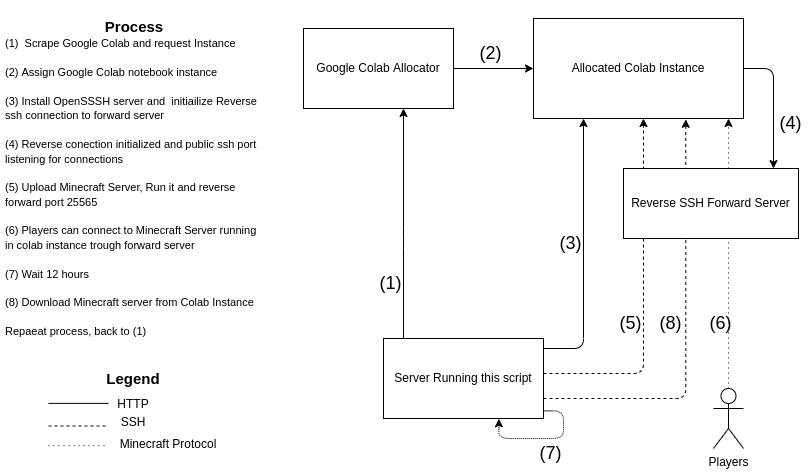

The diagram above was exported from draw.io. Its source (the exported page's mxGraphModel, read from the mxfile embedded in the PNG):
<mxGraphModel dx="2366" dy="1049" grid="1" gridSize="10" guides="1" tooltips="1" connect="1" arrows="1" fold="1" page="1" pageScale="1" pageWidth="3000" pageHeight="1920" math="0" shadow="0">
  <root>
    <mxCell id="0" />
    <mxCell id="1" parent="0" />
    <mxCell id="Sb6CSQGONINLOAKbrc4_-7" style="edgeStyle=orthogonalEdgeStyle;rounded=1;orthogonalLoop=1;jettySize=auto;html=1;" parent="1" source="Sb6CSQGONINLOAKbrc4_-1" target="Sb6CSQGONINLOAKbrc4_-3" edge="1">
      <mxGeometry relative="1" as="geometry">
        <Array as="points">
          <mxPoint x="930" y="670" />
        </Array>
      </mxGeometry>
    </mxCell>
    <mxCell id="Sb6CSQGONINLOAKbrc4_-8" style="edgeStyle=orthogonalEdgeStyle;rounded=1;orthogonalLoop=1;jettySize=auto;html=1;" parent="1" source="Sb6CSQGONINLOAKbrc4_-1" target="Sb6CSQGONINLOAKbrc4_-2" edge="1">
      <mxGeometry relative="1" as="geometry">
        <Array as="points">
          <mxPoint x="750" y="560" />
          <mxPoint x="750" y="560" />
        </Array>
      </mxGeometry>
    </mxCell>
    <mxCell id="Sb6CSQGONINLOAKbrc4_-23" style="edgeStyle=orthogonalEdgeStyle;rounded=1;orthogonalLoop=1;jettySize=auto;html=1;dashed=1;" parent="1" source="Sb6CSQGONINLOAKbrc4_-1" target="Sb6CSQGONINLOAKbrc4_-3" edge="1">
      <mxGeometry relative="1" as="geometry">
        <Array as="points">
          <mxPoint x="990" y="695" />
        </Array>
      </mxGeometry>
    </mxCell>
    <mxCell id="Sb6CSQGONINLOAKbrc4_-30" style="edgeStyle=orthogonalEdgeStyle;rounded=1;orthogonalLoop=1;jettySize=auto;html=1;entryX=0.725;entryY=1.008;entryDx=0;entryDy=0;entryPerimeter=0;dashed=1;" parent="1" source="Sb6CSQGONINLOAKbrc4_-1" target="Sb6CSQGONINLOAKbrc4_-3" edge="1">
      <mxGeometry relative="1" as="geometry">
        <Array as="points">
          <mxPoint x="1032" y="720" />
        </Array>
      </mxGeometry>
    </mxCell>
    <mxCell id="Sb6CSQGONINLOAKbrc4_-1" value="Server Running this script" style="rounded=0;whiteSpace=wrap;html=1;" parent="1" vertex="1">
      <mxGeometry x="730" y="660" width="160" height="80" as="geometry" />
    </mxCell>
    <mxCell id="Sb6CSQGONINLOAKbrc4_-9" style="edgeStyle=orthogonalEdgeStyle;rounded=1;orthogonalLoop=1;jettySize=auto;html=1;" parent="1" source="Sb6CSQGONINLOAKbrc4_-2" target="Sb6CSQGONINLOAKbrc4_-3" edge="1">
      <mxGeometry relative="1" as="geometry" />
    </mxCell>
    <mxCell id="Sb6CSQGONINLOAKbrc4_-2" value="Google Colab Allocator" style="rounded=0;whiteSpace=wrap;html=1;" parent="1" vertex="1">
      <mxGeometry x="650" y="350" width="150" height="80" as="geometry" />
    </mxCell>
    <mxCell id="Sb6CSQGONINLOAKbrc4_-21" style="edgeStyle=orthogonalEdgeStyle;rounded=1;orthogonalLoop=1;jettySize=auto;html=1;" parent="1" source="Sb6CSQGONINLOAKbrc4_-3" target="Sb6CSQGONINLOAKbrc4_-20" edge="1">
      <mxGeometry relative="1" as="geometry">
        <Array as="points">
          <mxPoint x="1120" y="390" />
        </Array>
      </mxGeometry>
    </mxCell>
    <mxCell id="Sb6CSQGONINLOAKbrc4_-3" value="Allocated Colab Instance" style="rounded=0;whiteSpace=wrap;html=1;" parent="1" vertex="1">
      <mxGeometry x="880" y="340" width="210" height="100" as="geometry" />
    </mxCell>
    <mxCell id="3bMeUbxLHmOfJkNS5nh0-15" style="edgeStyle=orthogonalEdgeStyle;rounded=0;orthogonalLoop=1;jettySize=auto;html=1;fontSize=18;dashed=1;dashPattern=1 4;" parent="1" source="Sb6CSQGONINLOAKbrc4_-28" edge="1">
      <mxGeometry relative="1" as="geometry">
        <mxPoint x="1075" y="440" as="targetPoint" />
        <Array as="points" />
      </mxGeometry>
    </mxCell>
    <mxCell id="Sb6CSQGONINLOAKbrc4_-28" value="Players" style="shape=umlActor;verticalLabelPosition=bottom;verticalAlign=top;html=1;outlineConnect=0;" parent="1" vertex="1">
      <mxGeometry x="1060" y="710" width="30" height="60" as="geometry" />
    </mxCell>
    <mxCell id="Sb6CSQGONINLOAKbrc4_-33" style="edgeStyle=orthogonalEdgeStyle;rounded=1;orthogonalLoop=1;jettySize=auto;html=1;entryX=0.721;entryY=1.004;entryDx=0;entryDy=0;entryPerimeter=0;dashed=1;dashPattern=1 1;exitX=1;exitY=0.904;exitDx=0;exitDy=0;exitPerimeter=0;" parent="1" source="Sb6CSQGONINLOAKbrc4_-1" target="Sb6CSQGONINLOAKbrc4_-1" edge="1">
      <mxGeometry relative="1" as="geometry">
        <Array as="points">
          <mxPoint x="910" y="732" />
          <mxPoint x="910" y="760" />
          <mxPoint x="845" y="760" />
        </Array>
      </mxGeometry>
    </mxCell>
    <mxCell id="Sb6CSQGONINLOAKbrc4_-20" value="Reverse SSH Forward Server" style="rounded=0;whiteSpace=wrap;html=1;" parent="1" vertex="1">
      <mxGeometry x="970" y="490" width="175" height="70" as="geometry" />
    </mxCell>
    <mxCell id="3bMeUbxLHmOfJkNS5nh0-6" value="" style="sketch=0;pointerEvents=1;shadow=0;dashed=0;html=1;strokeColor=none;fillColor=#FFFFFF;labelPosition=center;verticalLabelPosition=bottom;verticalAlign=top;outlineConnect=0;align=center;shape=mxgraph.office.concepts.clock;gradientColor=none;" parent="1" vertex="1">
      <mxGeometry x="860" y="765" width="20" height="20" as="geometry" />
    </mxCell>
    <mxCell id="3bMeUbxLHmOfJkNS5nh0-8" value="&lt;br&gt;&lt;div style=&quot;text-align: center;&quot;&gt;&lt;b style=&quot;background-color: initial;&quot;&gt;&lt;font style=&quot;font-size: 15px;&quot;&gt;Process&lt;/font&gt;&lt;/b&gt;&lt;/div&gt;&lt;span style=&quot;font-size: 11px;&quot;&gt;(1)&amp;nbsp; Scrape Google Colab and request Instance&lt;/span&gt;&lt;br&gt;&lt;br&gt;&lt;span style=&quot;font-size: 11px;&quot;&gt;(2) Assign Google Colab notebook instance&lt;br&gt;&lt;/span&gt;&lt;span style=&quot;font-size: 11px;&quot;&gt;&lt;br&gt;&lt;/span&gt;&lt;span style=&quot;font-size: 11px;&quot;&gt;(3) Install OpenSSSH server and&amp;nbsp; initiailize Reverse ssh connection to forward server&lt;br&gt;&lt;/span&gt;&lt;span style=&quot;font-size: 11px;&quot;&gt;&lt;br&gt;&lt;/span&gt;&lt;span style=&quot;font-size: 11px;&quot;&gt;(4) Reverse conection initialized and public ssh port listening for connections&lt;br&gt;&lt;/span&gt;&lt;span style=&quot;font-size: 11px;&quot;&gt;&lt;br&gt;&lt;/span&gt;&lt;span style=&quot;font-size: 11px;&quot;&gt;(5) Upload Minecraft Server, Run it and reverse forward port 25565&lt;br&gt;&lt;/span&gt;&lt;span style=&quot;font-size: 11px;&quot;&gt;&lt;br&gt;(6) Players can connect to Minecraft Server running in colab instance trough forward server&lt;br&gt;&lt;br&gt;&lt;/span&gt;&lt;span style=&quot;font-size: 11px; text-align: center;&quot;&gt;(7) Wait 12 hours&lt;br&gt;&lt;/span&gt;&lt;span style=&quot;font-size: 11px;&quot;&gt;&lt;br&gt;(8) Download Minecraft server from Colab Instance&lt;br&gt;&lt;br&gt;Repaeat process, back to (1)&lt;br&gt;&lt;br&gt;&lt;/span&gt;" style="text;html=1;strokeColor=none;fillColor=none;align=left;verticalAlign=middle;whiteSpace=wrap;rounded=0;" parent="1" vertex="1">
      <mxGeometry x="350" y="340" width="260" height="320" as="geometry" />
    </mxCell>
    <mxCell id="3bMeUbxLHmOfJkNS5nh0-10" value="(1)" style="text;html=1;strokeColor=none;fillColor=none;align=center;verticalAlign=middle;whiteSpace=wrap;rounded=0;fontSize=18;" parent="1" vertex="1">
      <mxGeometry x="720" y="590" width="35" height="30" as="geometry" />
    </mxCell>
    <mxCell id="3bMeUbxLHmOfJkNS5nh0-12" value="(2)" style="text;html=1;strokeColor=none;fillColor=none;align=center;verticalAlign=middle;whiteSpace=wrap;rounded=0;fontSize=18;" parent="1" vertex="1">
      <mxGeometry x="820" y="360" width="35" height="30" as="geometry" />
    </mxCell>
    <mxCell id="3bMeUbxLHmOfJkNS5nh0-13" value="(4)" style="text;html=1;strokeColor=none;fillColor=none;align=center;verticalAlign=middle;whiteSpace=wrap;rounded=0;fontSize=18;" parent="1" vertex="1">
      <mxGeometry x="1120" y="430" width="35" height="30" as="geometry" />
    </mxCell>
    <mxCell id="3bMeUbxLHmOfJkNS5nh0-14" value="(5)" style="text;html=1;strokeColor=none;fillColor=none;align=center;verticalAlign=middle;whiteSpace=wrap;rounded=0;fontSize=18;" parent="1" vertex="1">
      <mxGeometry x="960" y="630" width="35" height="30" as="geometry" />
    </mxCell>
    <mxCell id="3bMeUbxLHmOfJkNS5nh0-17" value="(3)" style="text;html=1;strokeColor=none;fillColor=none;align=center;verticalAlign=middle;whiteSpace=wrap;rounded=0;fontSize=18;" parent="1" vertex="1">
      <mxGeometry x="900" y="550" width="35" height="30" as="geometry" />
    </mxCell>
    <mxCell id="3bMeUbxLHmOfJkNS5nh0-19" value="(8)" style="text;html=1;strokeColor=none;fillColor=none;align=center;verticalAlign=middle;whiteSpace=wrap;rounded=0;fontSize=18;" parent="1" vertex="1">
      <mxGeometry x="1000" y="630" width="35" height="30" as="geometry" />
    </mxCell>
    <mxCell id="3bMeUbxLHmOfJkNS5nh0-20" value="(6)" style="text;html=1;strokeColor=none;fillColor=none;align=center;verticalAlign=middle;whiteSpace=wrap;rounded=0;fontSize=18;" parent="1" vertex="1">
      <mxGeometry x="1050" y="630" width="35" height="30" as="geometry" />
    </mxCell>
    <mxCell id="3bMeUbxLHmOfJkNS5nh0-21" value="(7)" style="text;html=1;strokeColor=none;fillColor=none;align=center;verticalAlign=middle;whiteSpace=wrap;rounded=0;fontSize=18;" parent="1" vertex="1">
      <mxGeometry x="880" y="760" width="35" height="30" as="geometry" />
    </mxCell>
    <mxCell id="3bMeUbxLHmOfJkNS5nh0-31" value="" style="group" parent="1" vertex="1" connectable="0">
      <mxGeometry x="395" y="720" width="170" height="55" as="geometry" />
    </mxCell>
    <mxCell id="3bMeUbxLHmOfJkNS5nh0-25" value="" style="endArrow=none;html=1;rounded=0;fontSize=15;" parent="3bMeUbxLHmOfJkNS5nh0-31" edge="1">
      <mxGeometry width="50" height="50" relative="1" as="geometry">
        <mxPoint y="4.8799999999999955" as="sourcePoint" />
        <mxPoint x="60" y="4.8799999999999955" as="targetPoint" />
      </mxGeometry>
    </mxCell>
    <mxCell id="3bMeUbxLHmOfJkNS5nh0-26" value="" style="endArrow=none;dashed=1;html=1;rounded=0;fontSize=15;" parent="3bMeUbxLHmOfJkNS5nh0-31" edge="1">
      <mxGeometry width="50" height="50" relative="1" as="geometry">
        <mxPoint y="27.5" as="sourcePoint" />
        <mxPoint x="60" y="27.5" as="targetPoint" />
      </mxGeometry>
    </mxCell>
    <mxCell id="3bMeUbxLHmOfJkNS5nh0-27" value="" style="endArrow=none;dashed=1;html=1;rounded=0;fontSize=15;dashPattern=1 4;" parent="3bMeUbxLHmOfJkNS5nh0-31" edge="1">
      <mxGeometry width="50" height="50" relative="1" as="geometry">
        <mxPoint y="47.13999999999987" as="sourcePoint" />
        <mxPoint x="60" y="47.13999999999987" as="targetPoint" />
      </mxGeometry>
    </mxCell>
    <mxCell id="3bMeUbxLHmOfJkNS5nh0-28" value="&lt;font style=&quot;font-size: 12px;&quot;&gt;HTTP&lt;/font&gt;" style="text;html=1;strokeColor=none;fillColor=none;align=center;verticalAlign=bottom;whiteSpace=wrap;rounded=0;fontSize=12;strokeWidth=15;" parent="3bMeUbxLHmOfJkNS5nh0-31" vertex="1">
      <mxGeometry x="70" width="30" height="15" as="geometry" />
    </mxCell>
    <mxCell id="3bMeUbxLHmOfJkNS5nh0-29" value="&lt;font style=&quot;font-size: 12px;&quot;&gt;SSH&lt;/font&gt;" style="text;html=1;strokeColor=none;fillColor=none;align=center;verticalAlign=bottom;whiteSpace=wrap;rounded=0;fontSize=12;strokeWidth=15;" parent="3bMeUbxLHmOfJkNS5nh0-31" vertex="1">
      <mxGeometry x="70" y="17.5" width="30" height="15" as="geometry" />
    </mxCell>
    <mxCell id="3bMeUbxLHmOfJkNS5nh0-30" value="&lt;font style=&quot;font-size: 12px;&quot;&gt;Minecraft Protocol&lt;/font&gt;" style="text;html=1;strokeColor=none;fillColor=none;align=center;verticalAlign=bottom;whiteSpace=wrap;rounded=0;fontSize=12;strokeWidth=15;" parent="3bMeUbxLHmOfJkNS5nh0-31" vertex="1">
      <mxGeometry x="70" y="40" width="100" height="15" as="geometry" />
    </mxCell>
    <mxCell id="3bMeUbxLHmOfJkNS5nh0-35" value="Legend" style="text;html=1;strokeColor=none;fillColor=none;align=center;verticalAlign=middle;whiteSpace=wrap;rounded=0;fontSize=15;fontStyle=1" parent="1" vertex="1">
      <mxGeometry x="450" y="685" width="60" height="30" as="geometry" />
    </mxCell>
  </root>
</mxGraphModel>